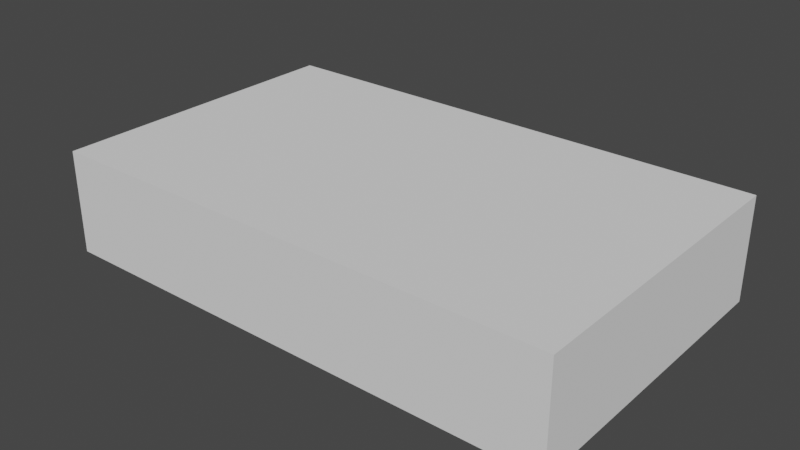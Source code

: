 # Source: BackWall.blend  (saved by Blender 2.82.7; exported with 4.5.12 LTS)
import bpy
from mathutils import Matrix  # noqa: F401  (used for matrix-valued properties, if any)

bpy.ops.wm.read_factory_settings(use_empty=True)
scene = bpy.context.scene
scene.name = 'Scene'

# ---- collections
col_collection = bpy.data.collections.new('Collection'); scene.collection.children.link(col_collection)

# ---- world
world_world = bpy.data.worlds.new('World'); scene.world = world_world
world_world.use_nodes = True; world_world.node_tree.nodes.clear()
_N = world_world.node_tree.nodes; _L = world_world.node_tree.links
n0 = _N.new('ShaderNodeOutputWorld'); n0.name = 'World Output'; n0.location = (300, 300)
n1 = _N.new('ShaderNodeBackground'); n1.name = 'Background'; n1.location = (10, 300)
n1.inputs[0].default_value = (0.05088, 0.05088, 0.05088, 1.0)
_L.new(n1.outputs[0], n0.inputs[0])
n0.is_active_output = True
world_world.color = (0.05088, 0.05088, 0.05088)
world_world.use_sun_shadow = False
world_world.sun_shadow_jitter_overblur = 0.0

# ---- meshes
me_cube_008 = bpy.data.meshes.new('Cube.008')
me_cube_008.from_pydata([(2.5, 1.53e-07, -3.5), (2.5, 3.0, -3.5), (2.5, 1.093e-07, -2.5), (2.5, 3.0, -2.5), (-2.5, 1.53e-07, -3.5), (-2.5, 3.0, -3.5), (-2.5, 1.093e-07, -2.5), (-2.5, 3.0, -2.5)], [], [(0, 1, 3, 2), (2, 3, 7, 6), (6, 7, 5, 4), (4, 5, 1, 0), (2, 6, 4, 0), (7, 3, 1, 5)])
_uv = me_cube_008.uv_layers.new(name='UVMap')
_uv.uv.foreach_set('vector', [0.375, 0.0, 0.625, 0.0, 0.625, 0.25, 0.375, 0.25, 0.375, 0.25, 0.625, 0.25, 0.625, 0.5, 0.375, 0.5, 0.375, 0.5, 0.625, 0.5, 0.625, 0.75, 0.375, 0.75, 0.375, 0.75, 0.625, 0.75, 0.625, 1.0, 0.375, 1.0, 0.125, 0.5, 0.375, 0.5, 0.375, 0.75, 0.125, 0.75, 0.625, 0.5, 0.875, 0.5, 0.875, 0.75, 0.625, 0.75])
me_cube_008.use_remesh_fix_poles = True
me_cube_008.use_remesh_preserve_attributes = False
me_cube_008.use_mirror_vertex_groups = False
me_cube_008.update()

# ---- objects
ob_cube = bpy.data.objects.new('Cube', me_cube_008)

# ---- transforms, parenting, visibility, modifiers, constraints
ob_cube.location = (0.0, 0.0, 0.0)
ob_cube.lineart.crease_threshold = 0.0

# ---- collection membership
col_collection.objects.link(ob_cube)

# ---- scene / render settings (as saved in the file)
scene.frame_start = 1; scene.frame_end = 250; scene.frame_set(1)
scene.render.engine = 'BLENDER_EEVEE_NEXT'
scene.cycles.use_denoising = False
scene.cycles.samples = 128
scene.cycles.sampling_pattern = 'TABULATED_SOBOL'
scene.cycles.use_adaptive_sampling = False
scene.cycles.use_light_tree = False
scene.view_settings.view_transform = 'Filmic'
bpy.context.view_layer.update()

# ---- added for rendering (the .blend has no active camera and no usable light): camera, sun
cam_auto = bpy.data.cameras.new('AutoCamera')
cam_auto.lens = 50.0
cam_auto.sensor_width = 36.0
cam_auto.clip_end = 1000.0
ob_auto_camera = bpy.data.objects.new('AutoCamera', cam_auto)
scene.collection.objects.link(ob_auto_camera)
ob_auto_camera.location = (5.4737, -5.06845, 1.37896)
ob_auto_camera.rotation_euler = (1.09748, -7.21219e-08, 0.694738)
scene.camera = ob_auto_camera
light_auto_sun = bpy.data.lights.new('AutoSun', 'SUN')
light_auto_sun.energy = 3.0
light_auto_sun.angle = 0.0523599
ob_auto_sun = bpy.data.objects.new('AutoSun', light_auto_sun)
scene.collection.objects.link(ob_auto_sun)
ob_auto_sun.rotation_euler = (0.872665, 0.174533, 0.523599)
bpy.context.view_layer.update()
